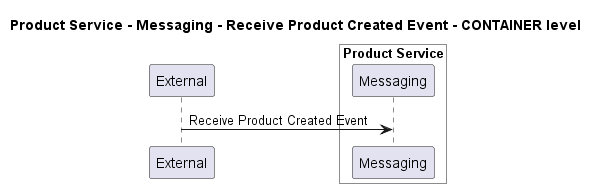

The diagram above was rendered by PlantUML. Its source (embedded in the PNG):
@startuml
!pragma layout smetana

title Product Service - Messaging - Receive Product Created Event - CONTAINER level

participant "External" as C4InterFlow.SoftwareSystems.ExternalSystem

box "Product Service" #White
    participant "Messaging" as ECommercePlatform.SoftwareSystems.ProductService.Containers.Messaging
end box


C4InterFlow.SoftwareSystems.ExternalSystem -> ECommercePlatform.SoftwareSystems.ProductService.Containers.Messaging : Receive Product Created Event


@enduml